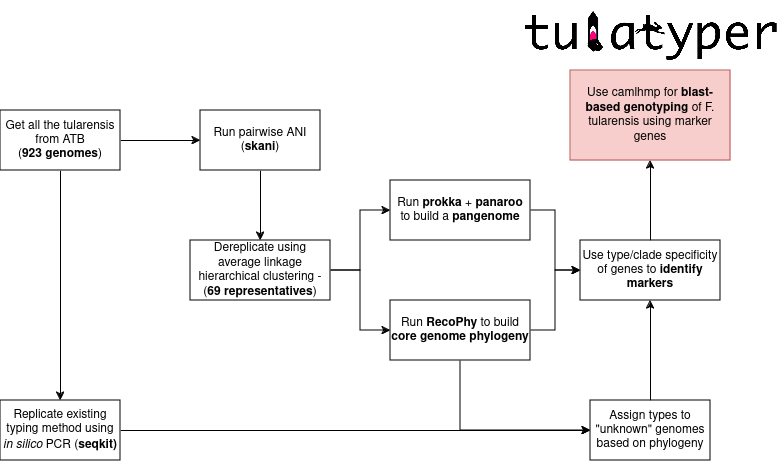

The diagram above was exported from draw.io. Its source (the exported page's mxGraphModel, read from the mxfile embedded in the PNG):
<mxGraphModel dx="928" dy="514" grid="1" gridSize="10" guides="1" tooltips="1" connect="1" arrows="1" fold="1" page="1" pageScale="1" pageWidth="850" pageHeight="1100" math="0" shadow="0">
  <root>
    <mxCell id="0" />
    <mxCell id="1" parent="0" />
    <mxCell id="hj82rnMdtN0e60uj-2v4-4" value="" style="edgeStyle=orthogonalEdgeStyle;rounded=0;orthogonalLoop=1;jettySize=auto;html=1;" edge="1" parent="1" source="hj82rnMdtN0e60uj-2v4-1" target="hj82rnMdtN0e60uj-2v4-3">
      <mxGeometry relative="1" as="geometry" />
    </mxCell>
    <mxCell id="hj82rnMdtN0e60uj-2v4-21" value="" style="edgeStyle=orthogonalEdgeStyle;rounded=0;orthogonalLoop=1;jettySize=auto;html=1;" edge="1" parent="1" source="hj82rnMdtN0e60uj-2v4-1" target="hj82rnMdtN0e60uj-2v4-20">
      <mxGeometry relative="1" as="geometry" />
    </mxCell>
    <mxCell id="hj82rnMdtN0e60uj-2v4-1" value="&lt;div&gt;Get all the tularensis from ATB&lt;/div&gt;&lt;div&gt;(&lt;b&gt;923 genomes&lt;/b&gt;)&lt;br&gt;&lt;/div&gt;" style="rounded=0;whiteSpace=wrap;html=1;" vertex="1" parent="1">
      <mxGeometry y="220" width="120" height="60" as="geometry" />
    </mxCell>
    <mxCell id="hj82rnMdtN0e60uj-2v4-6" value="" style="edgeStyle=orthogonalEdgeStyle;rounded=0;orthogonalLoop=1;jettySize=auto;html=1;" edge="1" parent="1" source="hj82rnMdtN0e60uj-2v4-3" target="hj82rnMdtN0e60uj-2v4-5">
      <mxGeometry relative="1" as="geometry" />
    </mxCell>
    <mxCell id="hj82rnMdtN0e60uj-2v4-3" value="&lt;div&gt;Run pairwise ANI&lt;/div&gt;&lt;div&gt;(&lt;b&gt;skani&lt;/b&gt;)&lt;br&gt;&lt;/div&gt;" style="rounded=0;whiteSpace=wrap;html=1;" vertex="1" parent="1">
      <mxGeometry x="200" y="220" width="120" height="60" as="geometry" />
    </mxCell>
    <mxCell id="hj82rnMdtN0e60uj-2v4-8" value="" style="edgeStyle=orthogonalEdgeStyle;rounded=0;orthogonalLoop=1;jettySize=auto;html=1;" edge="1" parent="1" source="hj82rnMdtN0e60uj-2v4-5" target="hj82rnMdtN0e60uj-2v4-7">
      <mxGeometry relative="1" as="geometry" />
    </mxCell>
    <mxCell id="hj82rnMdtN0e60uj-2v4-10" style="edgeStyle=orthogonalEdgeStyle;rounded=0;orthogonalLoop=1;jettySize=auto;html=1;exitX=1;exitY=0.5;exitDx=0;exitDy=0;" edge="1" parent="1" source="hj82rnMdtN0e60uj-2v4-5" target="hj82rnMdtN0e60uj-2v4-9">
      <mxGeometry relative="1" as="geometry" />
    </mxCell>
    <mxCell id="hj82rnMdtN0e60uj-2v4-5" value="Dereplicate using average linkage hierarchical clustering - (&lt;b&gt;69 representatives&lt;/b&gt;)" style="rounded=0;whiteSpace=wrap;html=1;" vertex="1" parent="1">
      <mxGeometry x="190" y="350" width="140" height="60" as="geometry" />
    </mxCell>
    <mxCell id="hj82rnMdtN0e60uj-2v4-12" style="edgeStyle=orthogonalEdgeStyle;rounded=0;orthogonalLoop=1;jettySize=auto;html=1;exitX=1;exitY=0.5;exitDx=0;exitDy=0;" edge="1" parent="1" source="hj82rnMdtN0e60uj-2v4-7" target="hj82rnMdtN0e60uj-2v4-11">
      <mxGeometry relative="1" as="geometry" />
    </mxCell>
    <mxCell id="hj82rnMdtN0e60uj-2v4-7" value="Run &lt;b&gt;prokka&lt;/b&gt; + &lt;b&gt;panaroo&lt;/b&gt; to build a &lt;b&gt;pangenome&lt;/b&gt;" style="rounded=0;whiteSpace=wrap;html=1;" vertex="1" parent="1">
      <mxGeometry x="390" y="290" width="140" height="60" as="geometry" />
    </mxCell>
    <mxCell id="hj82rnMdtN0e60uj-2v4-14" style="edgeStyle=orthogonalEdgeStyle;rounded=0;orthogonalLoop=1;jettySize=auto;html=1;exitX=1;exitY=0.5;exitDx=0;exitDy=0;entryX=0;entryY=0.5;entryDx=0;entryDy=0;" edge="1" parent="1" source="hj82rnMdtN0e60uj-2v4-9" target="hj82rnMdtN0e60uj-2v4-11">
      <mxGeometry relative="1" as="geometry" />
    </mxCell>
    <mxCell id="hj82rnMdtN0e60uj-2v4-25" style="edgeStyle=orthogonalEdgeStyle;rounded=0;orthogonalLoop=1;jettySize=auto;html=1;exitX=0.5;exitY=1;exitDx=0;exitDy=0;entryX=0;entryY=0.5;entryDx=0;entryDy=0;" edge="1" parent="1" source="hj82rnMdtN0e60uj-2v4-9" target="hj82rnMdtN0e60uj-2v4-22">
      <mxGeometry relative="1" as="geometry" />
    </mxCell>
    <mxCell id="hj82rnMdtN0e60uj-2v4-9" value="Run&lt;b&gt; RecoPhy&lt;/b&gt; to build &lt;b&gt;core genome phylogeny&lt;/b&gt;" style="rounded=0;whiteSpace=wrap;html=1;" vertex="1" parent="1">
      <mxGeometry x="390" y="410" width="140" height="60" as="geometry" />
    </mxCell>
    <mxCell id="hj82rnMdtN0e60uj-2v4-16" value="" style="edgeStyle=orthogonalEdgeStyle;rounded=0;orthogonalLoop=1;jettySize=auto;html=1;" edge="1" parent="1" source="hj82rnMdtN0e60uj-2v4-11" target="hj82rnMdtN0e60uj-2v4-15">
      <mxGeometry relative="1" as="geometry" />
    </mxCell>
    <mxCell id="hj82rnMdtN0e60uj-2v4-11" value="Use type/clade specificity of genes to &lt;b&gt;identify markers&lt;br&gt;&lt;/b&gt;" style="rounded=0;whiteSpace=wrap;html=1;" vertex="1" parent="1">
      <mxGeometry x="580" y="350" width="140" height="60" as="geometry" />
    </mxCell>
    <mxCell id="hj82rnMdtN0e60uj-2v4-15" value="Use camlhmp for &lt;b&gt;blast-based genotyping&lt;/b&gt; of F. tularensis using marker genes" style="rounded=0;whiteSpace=wrap;html=1;fillColor=#f8cecc;strokeColor=#b85450;" vertex="1" parent="1">
      <mxGeometry x="570" y="180" width="160" height="90" as="geometry" />
    </mxCell>
    <mxCell id="hj82rnMdtN0e60uj-2v4-17" value="" style="shape=image;verticalLabelPosition=bottom;labelBackgroundColor=default;verticalAlign=top;aspect=fixed;imageAspect=0;image=https://github.com/erinyoung/tulatyper/raw/main/tulalogo.png;" vertex="1" parent="1">
      <mxGeometry x="520" y="110" width="260" height="63.91" as="geometry" />
    </mxCell>
    <mxCell id="hj82rnMdtN0e60uj-2v4-23" value="" style="edgeStyle=orthogonalEdgeStyle;rounded=0;orthogonalLoop=1;jettySize=auto;html=1;" edge="1" parent="1" source="hj82rnMdtN0e60uj-2v4-20" target="hj82rnMdtN0e60uj-2v4-22">
      <mxGeometry relative="1" as="geometry" />
    </mxCell>
    <mxCell id="hj82rnMdtN0e60uj-2v4-20" value="Replicate existing typing method using &lt;i&gt;in silico&lt;/i&gt; PCR (&lt;b&gt;seqkit)&lt;/b&gt;" style="whiteSpace=wrap;html=1;rounded=0;" vertex="1" parent="1">
      <mxGeometry y="510" width="120" height="60" as="geometry" />
    </mxCell>
    <mxCell id="hj82rnMdtN0e60uj-2v4-26" value="" style="edgeStyle=orthogonalEdgeStyle;rounded=0;orthogonalLoop=1;jettySize=auto;html=1;" edge="1" parent="1" source="hj82rnMdtN0e60uj-2v4-22" target="hj82rnMdtN0e60uj-2v4-11">
      <mxGeometry relative="1" as="geometry" />
    </mxCell>
    <mxCell id="hj82rnMdtN0e60uj-2v4-22" value="Assign types to &quot;unknown&quot; genomes based on phylogeny" style="rounded=0;whiteSpace=wrap;html=1;" vertex="1" parent="1">
      <mxGeometry x="590" y="510" width="120" height="60" as="geometry" />
    </mxCell>
  </root>
</mxGraphModel>